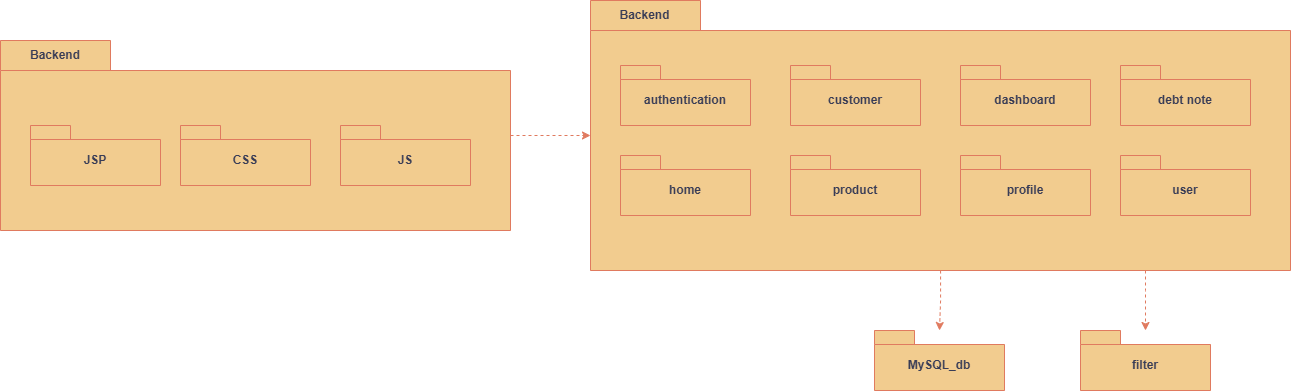

The diagram above was exported from draw.io. Its source (the exported page's mxGraphModel, read from the mxfile embedded in the PNG):
<mxGraphModel dx="2442" dy="857" grid="1" gridSize="10" guides="1" tooltips="1" connect="1" arrows="1" fold="1" page="1" pageScale="1" pageWidth="827" pageHeight="1169" math="0" shadow="0">
  <root>
    <mxCell id="0" />
    <mxCell id="1" parent="0" />
    <mxCell id="1sAtsNvn0NGLWHScbQ9T-3" value="MySQL_db" style="shape=folder;fontStyle=1;spacingTop=10;tabWidth=40;tabHeight=14;tabPosition=left;html=1;whiteSpace=wrap;labelBackgroundColor=none;fillColor=#F2CC8F;strokeColor=#E07A5F;fontColor=#393C56;" parent="1" vertex="1">
      <mxGeometry x="47" y="750" width="130" height="60" as="geometry" />
    </mxCell>
    <mxCell id="iPjqCf7hPJrhn92H-Oo8-41" style="edgeStyle=orthogonalEdgeStyle;rounded=0;orthogonalLoop=1;jettySize=auto;html=1;strokeColor=#E07A5F;fontColor=#393C56;fillColor=#F2CC8F;dashed=1;" edge="1" parent="1" source="iPjqCf7hPJrhn92H-Oo8-32" target="1sAtsNvn0NGLWHScbQ9T-3">
      <mxGeometry relative="1" as="geometry" />
    </mxCell>
    <mxCell id="iPjqCf7hPJrhn92H-Oo8-55" style="edgeStyle=orthogonalEdgeStyle;rounded=0;orthogonalLoop=1;jettySize=auto;html=1;strokeColor=#E07A5F;fontColor=#393C56;fillColor=#F2CC8F;dashed=1;" edge="1" parent="1" source="iPjqCf7hPJrhn92H-Oo8-32" target="iPjqCf7hPJrhn92H-Oo8-53">
      <mxGeometry relative="1" as="geometry">
        <Array as="points">
          <mxPoint x="318" y="710" />
          <mxPoint x="318" y="710" />
        </Array>
      </mxGeometry>
    </mxCell>
    <mxCell id="iPjqCf7hPJrhn92H-Oo8-32" value="Backend" style="shape=folder;fontStyle=1;tabWidth=110;tabHeight=30;tabPosition=left;html=1;boundedLbl=1;labelInHeader=1;container=1;collapsible=0;whiteSpace=wrap;labelBackgroundColor=none;fillColor=#F2CC8F;strokeColor=#E07A5F;fontColor=#393C56;" vertex="1" parent="1">
      <mxGeometry x="-237" y="420" width="700" height="270" as="geometry" />
    </mxCell>
    <mxCell id="iPjqCf7hPJrhn92H-Oo8-33" value="" style="html=1;strokeColor=none;resizeWidth=1;resizeHeight=1;fillColor=none;part=1;connectable=0;allowArrows=0;deletable=0;whiteSpace=wrap;labelBackgroundColor=none;fontColor=#393C56;" vertex="1" parent="iPjqCf7hPJrhn92H-Oo8-32">
      <mxGeometry width="710" height="175" relative="1" as="geometry">
        <mxPoint y="30" as="offset" />
      </mxGeometry>
    </mxCell>
    <mxCell id="iPjqCf7hPJrhn92H-Oo8-34" value="customer" style="shape=folder;fontStyle=1;spacingTop=10;tabWidth=40;tabHeight=14;tabPosition=left;html=1;whiteSpace=wrap;labelBackgroundColor=none;fillColor=#F2CC8F;strokeColor=#E07A5F;fontColor=#393C56;" vertex="1" parent="iPjqCf7hPJrhn92H-Oo8-32">
      <mxGeometry x="200" y="65" width="130" height="60" as="geometry" />
    </mxCell>
    <mxCell id="iPjqCf7hPJrhn92H-Oo8-35" value="dashboard" style="shape=folder;fontStyle=1;spacingTop=10;tabWidth=40;tabHeight=14;tabPosition=left;html=1;whiteSpace=wrap;labelBackgroundColor=none;fillColor=#F2CC8F;strokeColor=#E07A5F;fontColor=#393C56;" vertex="1" parent="iPjqCf7hPJrhn92H-Oo8-32">
      <mxGeometry x="370" y="65" width="130" height="60" as="geometry" />
    </mxCell>
    <mxCell id="iPjqCf7hPJrhn92H-Oo8-36" value="debt note" style="shape=folder;fontStyle=1;spacingTop=10;tabWidth=40;tabHeight=14;tabPosition=left;html=1;whiteSpace=wrap;labelBackgroundColor=none;fillColor=#F2CC8F;strokeColor=#E07A5F;fontColor=#393C56;" vertex="1" parent="iPjqCf7hPJrhn92H-Oo8-32">
      <mxGeometry x="530" y="65" width="130" height="60" as="geometry" />
    </mxCell>
    <mxCell id="iPjqCf7hPJrhn92H-Oo8-37" value="home" style="shape=folder;fontStyle=1;spacingTop=10;tabWidth=40;tabHeight=14;tabPosition=left;html=1;whiteSpace=wrap;labelBackgroundColor=none;fillColor=#F2CC8F;strokeColor=#E07A5F;fontColor=#393C56;" vertex="1" parent="iPjqCf7hPJrhn92H-Oo8-32">
      <mxGeometry x="30" y="155" width="130" height="60" as="geometry" />
    </mxCell>
    <mxCell id="iPjqCf7hPJrhn92H-Oo8-38" value="product" style="shape=folder;fontStyle=1;spacingTop=10;tabWidth=40;tabHeight=14;tabPosition=left;html=1;whiteSpace=wrap;labelBackgroundColor=none;fillColor=#F2CC8F;strokeColor=#E07A5F;fontColor=#393C56;" vertex="1" parent="iPjqCf7hPJrhn92H-Oo8-32">
      <mxGeometry x="200" y="155" width="130" height="60" as="geometry" />
    </mxCell>
    <mxCell id="iPjqCf7hPJrhn92H-Oo8-39" value="profile" style="shape=folder;fontStyle=1;spacingTop=10;tabWidth=40;tabHeight=14;tabPosition=left;html=1;whiteSpace=wrap;labelBackgroundColor=none;fillColor=#F2CC8F;strokeColor=#E07A5F;fontColor=#393C56;" vertex="1" parent="iPjqCf7hPJrhn92H-Oo8-32">
      <mxGeometry x="370" y="155" width="130" height="60" as="geometry" />
    </mxCell>
    <mxCell id="iPjqCf7hPJrhn92H-Oo8-40" value="user" style="shape=folder;fontStyle=1;spacingTop=10;tabWidth=40;tabHeight=14;tabPosition=left;html=1;whiteSpace=wrap;labelBackgroundColor=none;fillColor=#F2CC8F;strokeColor=#E07A5F;fontColor=#393C56;" vertex="1" parent="iPjqCf7hPJrhn92H-Oo8-32">
      <mxGeometry x="530" y="155" width="130" height="60" as="geometry" />
    </mxCell>
    <mxCell id="1sAtsNvn0NGLWHScbQ9T-13" value="authentication" style="shape=folder;fontStyle=1;spacingTop=10;tabWidth=40;tabHeight=14;tabPosition=left;html=1;whiteSpace=wrap;labelBackgroundColor=none;fillColor=#F2CC8F;strokeColor=#E07A5F;fontColor=#393C56;" parent="iPjqCf7hPJrhn92H-Oo8-32" vertex="1">
      <mxGeometry x="30" y="65" width="130" height="60" as="geometry" />
    </mxCell>
    <mxCell id="iPjqCf7hPJrhn92H-Oo8-52" style="edgeStyle=orthogonalEdgeStyle;rounded=0;orthogonalLoop=1;jettySize=auto;html=1;strokeColor=#E07A5F;fontColor=#393C56;fillColor=#F2CC8F;dashed=1;" edge="1" parent="1" source="iPjqCf7hPJrhn92H-Oo8-42" target="iPjqCf7hPJrhn92H-Oo8-32">
      <mxGeometry relative="1" as="geometry" />
    </mxCell>
    <mxCell id="iPjqCf7hPJrhn92H-Oo8-42" value="Backend" style="shape=folder;fontStyle=1;tabWidth=110;tabHeight=30;tabPosition=left;html=1;boundedLbl=1;labelInHeader=1;container=1;collapsible=0;whiteSpace=wrap;labelBackgroundColor=none;fillColor=#F2CC8F;strokeColor=#E07A5F;fontColor=#393C56;" vertex="1" parent="1">
      <mxGeometry x="-827" y="460" width="510" height="190" as="geometry" />
    </mxCell>
    <mxCell id="iPjqCf7hPJrhn92H-Oo8-43" value="" style="html=1;strokeColor=none;resizeWidth=1;resizeHeight=1;fillColor=none;part=1;connectable=0;allowArrows=0;deletable=0;whiteSpace=wrap;labelBackgroundColor=none;fontColor=#393C56;" vertex="1" parent="iPjqCf7hPJrhn92H-Oo8-42">
      <mxGeometry width="517.2857142857143" height="123.14814814814815" relative="1" as="geometry">
        <mxPoint y="30" as="offset" />
      </mxGeometry>
    </mxCell>
    <mxCell id="iPjqCf7hPJrhn92H-Oo8-47" value="JSP" style="shape=folder;fontStyle=1;spacingTop=10;tabWidth=40;tabHeight=14;tabPosition=left;html=1;whiteSpace=wrap;labelBackgroundColor=none;fillColor=#F2CC8F;strokeColor=#E07A5F;fontColor=#393C56;" vertex="1" parent="iPjqCf7hPJrhn92H-Oo8-42">
      <mxGeometry x="30" y="85" width="130" height="60" as="geometry" />
    </mxCell>
    <mxCell id="iPjqCf7hPJrhn92H-Oo8-48" value="CSS" style="shape=folder;fontStyle=1;spacingTop=10;tabWidth=40;tabHeight=14;tabPosition=left;html=1;whiteSpace=wrap;labelBackgroundColor=none;fillColor=#F2CC8F;strokeColor=#E07A5F;fontColor=#393C56;" vertex="1" parent="iPjqCf7hPJrhn92H-Oo8-42">
      <mxGeometry x="180" y="85" width="130" height="60" as="geometry" />
    </mxCell>
    <mxCell id="iPjqCf7hPJrhn92H-Oo8-49" value="JS" style="shape=folder;fontStyle=1;spacingTop=10;tabWidth=40;tabHeight=14;tabPosition=left;html=1;whiteSpace=wrap;labelBackgroundColor=none;fillColor=#F2CC8F;strokeColor=#E07A5F;fontColor=#393C56;" vertex="1" parent="iPjqCf7hPJrhn92H-Oo8-42">
      <mxGeometry x="340" y="85" width="130" height="60" as="geometry" />
    </mxCell>
    <mxCell id="iPjqCf7hPJrhn92H-Oo8-53" value="filter" style="shape=folder;fontStyle=1;spacingTop=10;tabWidth=40;tabHeight=14;tabPosition=left;html=1;whiteSpace=wrap;labelBackgroundColor=none;fillColor=#F2CC8F;strokeColor=#E07A5F;fontColor=#393C56;" vertex="1" parent="1">
      <mxGeometry x="253" y="750" width="130" height="60" as="geometry" />
    </mxCell>
  </root>
</mxGraphModel>